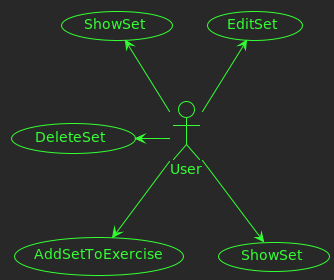

The diagram above was rendered by PlantUML. Its source (embedded in the PNG):
@startuml publication

!theme crt-green

usecase AddSetToExercise as AS
usecase EditSet as ES
usecase DeleteSet as DS
usecase ShowSet as SS
usecase ShowSet as SE

actor User as U

U -down-> AS
U -up-> ES
U -left-> DS
U -up-> SS
U -down-> SE

@enduml